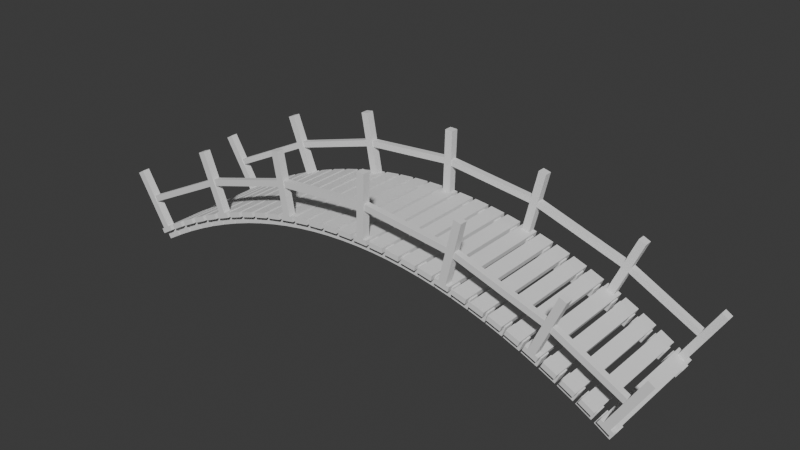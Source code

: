 # Source: bridgeeeeeee.blend  (saved by Blender 4.5.90; exported with 4.5.12 LTS)
import bpy
from mathutils import Matrix  # noqa: F401  (used for matrix-valued properties, if any)

bpy.ops.wm.read_factory_settings(use_empty=True)
scene = bpy.context.scene
scene.name = 'Scene'

# ---- world
world_world = bpy.data.worlds.new('World'); scene.world = world_world
world_world.use_nodes = True; world_world.node_tree.nodes.clear()
_N = world_world.node_tree.nodes; _L = world_world.node_tree.links
n0 = _N.new('ShaderNodeOutputWorld'); n0.name = 'World Output'; n0.location = (200, 100)
n1 = _N.new('ShaderNodeBackground'); n1.name = 'Background'; n1.location = (-200, 100)
n1.inputs[0].default_value = (0.05088, 0.05088, 0.05088, 1.0)
_L.new(n1.outputs[0], n0.inputs[0])
n0.is_active_output = True
world_world.color = (0.05088, 0.05088, 0.05088)
world_world.sun_shadow_jitter_overblur = 0.0

# ---- meshes
me_bridge_mesh = bpy.data.meshes.new('Bridge_Mesh')
me_bridge_mesh.from_pydata([(-5.096, -1.25, -0.1155), (-5.147, -1.25, -0.02969), (-5.096, 1.25, -0.1155), (-5.147, 1.25, -0.02969), (-4.853, -1.25, 0.02969), (-4.904, -1.25, 0.1155), (-4.853, 1.25, 0.02969), (-4.904, 1.25, 0.1155), (-5.041, -1.15, -0.2572), (-5.143, -1.15, -0.08543), (-5.041, -0.95, -0.2572), (-5.143, -0.95, -0.08543), (-4.754, -1.15, -0.08629), (-4.857, -1.15, 0.08543), (-4.754, -0.95, -0.08629), (-4.857, -0.95, 0.08543), (-5.041, 0.95, -0.2572), (-5.143, 0.95, -0.08543), (-5.041, 1.15, -0.2572), (-5.143, 1.15, -0.08543), (-4.754, 0.95, -0.08629), (-4.857, 0.95, 0.08543), (-4.754, 1.15, -0.08629), (-4.857, 1.15, 0.08543), (-5.09, -1.25, 0.004486), (-5.705, -1.25, 1.035), (-5.09, -1.1, 0.004486), (-5.705, -1.1, 1.035), (-4.961, -1.25, 0.08138), (-5.576, -1.25, 1.112), (-4.961, -1.1, 0.08138), (-5.576, -1.1, 1.112), (-5.09, 1.1, 0.004486), (-5.705, 1.1, 1.035), (-5.09, 1.25, 0.004486), (-5.705, 1.25, 1.035), (-4.961, 1.1, 0.08138), (-5.576, 1.1, 1.112), (-4.961, 1.25, 0.08138), (-5.576, 1.25, 1.112), (-4.755, -1.25, 0.08725), (-4.803, -1.25, 0.1747), (-4.755, 1.25, 0.08725), (-4.803, 1.25, 0.1747), (-4.507, -1.25, 0.2249), (-4.556, -1.25, 0.3123), (-4.507, 1.25, 0.2249), (-4.556, 1.25, 0.3123), (-4.704, -1.15, -0.05601), (-4.801, -1.15, 0.1188), (-4.704, -0.95, -0.05601), (-4.801, -0.95, 0.1188), (-4.412, -1.15, 0.1059), (-4.509, -1.15, 0.2807), (-4.412, -0.95, 0.1059), (-4.509, -0.95, 0.2807), (-4.704, 0.95, -0.05601), (-4.801, 0.95, 0.1188), (-4.704, 1.15, -0.05601), (-4.801, 1.15, 0.1188), (-4.412, 0.95, 0.1059), (-4.509, 0.95, 0.2807), (-4.412, 1.15, 0.1059), (-4.509, 1.15, 0.2807), (-4.413, -1.25, 0.276), (-4.459, -1.25, 0.3649), (-4.413, 1.25, 0.276), (-4.459, 1.25, 0.3649), (-4.161, -1.25, 0.4056), (-4.207, -1.25, 0.4945), (-4.161, 1.25, 0.4056), (-4.207, 1.25, 0.4945), (-4.367, -1.15, 0.1312), (-4.459, -1.15, 0.309), (-4.367, -0.95, 0.1312), (-4.459, -0.95, 0.309), (-4.071, -1.15, 0.2836), (-4.162, -1.15, 0.4615), (-4.071, -0.95, 0.2836), (-4.162, -0.95, 0.4615), (-4.367, 0.95, 0.1312), (-4.459, 0.95, 0.309), (-4.367, 1.15, 0.1312), (-4.459, 1.15, 0.309), (-4.071, 0.95, 0.2836), (-4.162, 0.95, 0.4615), (-4.071, 1.15, 0.2836), (-4.162, 1.15, 0.4615), (-4.072, -1.25, 0.4507), (-4.115, -1.25, 0.5411), (-4.072, 1.25, 0.4507), (-4.115, 1.25, 0.5411), (-3.816, -1.25, 0.5718), (-3.859, -1.25, 0.6622), (-3.816, 1.25, 0.5718), (-3.859, 1.25, 0.6622), (-4.031, -1.15, 0.3044), (-4.116, -1.15, 0.4852), (-4.031, -0.95, 0.3044), (-4.116, -0.95, 0.4852), (-3.729, -1.15, 0.4469), (-3.815, -1.15, 0.6277), (-3.729, -0.95, 0.4469), (-3.815, -0.95, 0.6277), (-4.031, 0.95, 0.3044), (-4.116, 0.95, 0.4852), (-4.031, 1.15, 0.3044), (-4.116, 1.15, 0.4852), (-3.729, 0.95, 0.4469), (-3.815, 0.95, 0.6277), (-3.729, 1.15, 0.4469), (-3.815, 1.15, 0.6277), (-3.731, -1.25, 0.6114), (-3.771, -1.25, 0.7032), (-3.731, 1.25, 0.6114), (-3.771, 1.25, 0.7032), (-3.471, -1.25, 0.7237), (-3.51, -1.25, 0.8155), (-3.471, 1.25, 0.7237), (-3.51, 1.25, 0.8155), (-3.694, -1.15, 0.4638), (-3.774, -1.15, 0.6474), (-3.694, -0.95, 0.4638), (-3.774, -0.95, 0.6474), (-3.388, -1.15, 0.5958), (-3.468, -1.15, 0.7795), (-3.388, -0.95, 0.5958), (-3.468, -0.95, 0.7795), (-3.694, 0.95, 0.4638), (-3.774, 0.95, 0.6474), (-3.694, 1.15, 0.4638), (-3.774, 1.15, 0.6474), (-3.388, 0.95, 0.5958), (-3.468, 0.95, 0.7795), (-3.388, 1.15, 0.5958), (-3.468, 1.15, 0.7795), (-3.39, -1.25, 0.7581), (-3.426, -1.25, 0.8512), (-3.39, 1.25, 0.7581), (-3.426, 1.25, 0.8512), (-3.126, -1.25, 0.861), (-3.162, -1.25, 0.9542), (-3.126, 1.25, 0.861), (-3.162, 1.25, 0.9542), (-3.358, -1.15, 0.6092), (-3.431, -1.15, 0.7956), (-3.358, -0.95, 0.6092), (-3.431, -0.95, 0.7956), (-3.048, -1.15, 0.7304), (-3.121, -1.15, 0.9167), (-3.048, -0.95, 0.7304), (-3.121, -0.95, 0.9167), (-3.358, 0.95, 0.6092), (-3.431, 0.95, 0.7956), (-3.358, 1.15, 0.6092), (-3.431, 1.15, 0.7956), (-3.048, 0.95, 0.7304), (-3.121, 0.95, 0.9167), (-3.048, 1.15, 0.7304), (-3.121, 1.15, 0.9167), (-3.364, -1.25, 0.8754), (-3.8, -1.25, 1.993), (-3.364, -1.1, 0.8754), (-3.8, -1.1, 1.993), (-3.224, -1.25, 0.93), (-3.66, -1.25, 2.048), (-3.224, -1.1, 0.93), (-3.66, -1.1, 2.048), (-3.364, 1.1, 0.8754), (-3.8, 1.1, 1.993), (-3.364, 1.25, 0.8754), (-3.8, 1.25, 1.993), (-3.224, 1.1, 0.93), (-3.66, 1.1, 2.048), (-3.224, 1.25, 0.93), (-3.66, 1.25, 2.048), (-3.048, -1.25, 0.8907), (-3.081, -1.25, 0.9851), (-3.048, 1.25, 0.8907), (-3.081, 1.25, 0.9851), (-2.781, -1.25, 0.984), (-2.814, -1.25, 1.078), (-2.781, 1.25, 0.984), (-2.814, 1.25, 1.078), (-3.023, -1.15, 0.7408), (-3.088, -1.15, 0.9297), (-3.023, -0.95, 0.7408), (-3.088, -0.95, 0.9297), (-2.708, -1.15, 0.8506), (-2.774, -1.15, 1.039), (-2.708, -0.95, 0.8506), (-2.774, -0.95, 1.039), (-3.023, 0.95, 0.7408), (-3.088, 0.95, 0.9297), (-3.023, 1.15, 0.7408), (-3.088, 1.15, 0.9297), (-2.708, 0.95, 0.8506), (-2.774, 0.95, 1.039), (-2.708, 1.15, 0.8506), (-2.774, 1.15, 1.039), (-2.707, -1.25, 1.009), (-2.736, -1.25, 1.105), (-2.707, 1.25, 1.009), (-2.736, 1.25, 1.105), (-2.436, -1.25, 1.093), (-2.465, -1.25, 1.188), (-2.436, 1.25, 1.093), (-2.465, 1.25, 1.188), (-2.687, -1.15, 0.8586), (-2.746, -1.15, 1.05), (-2.687, -0.95, 0.8586), (-2.746, -0.95, 1.05), (-2.368, -1.15, 0.9565), (-2.427, -1.15, 1.148), (-2.368, -0.95, 0.9565), (-2.427, -0.95, 1.148), (-2.687, 0.95, 0.8586), (-2.746, 0.95, 1.05), (-2.687, 1.15, 0.8586), (-2.746, 1.15, 1.05), (-2.368, 0.95, 0.9565), (-2.427, 0.95, 1.148), (-2.368, 1.15, 0.9565), (-2.427, 1.15, 1.148), (-2.365, -1.25, 1.114), (-2.391, -1.25, 1.21), (-2.365, 1.25, 1.114), (-2.391, 1.25, 1.21), (-2.092, -1.25, 1.187), (-2.117, -1.25, 1.283), (-2.092, 1.25, 1.187), (-2.117, 1.25, 1.283), (-2.351, -1.15, 0.9625), (-2.402, -1.15, 1.156), (-2.351, -0.95, 0.9625), (-2.402, -0.95, 1.156), (-2.029, -1.15, 1.048), (-2.08, -1.15, 1.241), (-2.029, -0.95, 1.048), (-2.08, -0.95, 1.241), (-2.351, 0.95, 0.9625), (-2.402, 0.95, 1.156), (-2.351, 1.15, 0.9625), (-2.402, 1.15, 1.156), (-2.029, 0.95, 1.048), (-2.08, 0.95, 1.241), (-2.029, 1.15, 1.048), (-2.08, 1.15, 1.241), (-2.024, -1.25, 1.204), (-2.046, -1.25, 1.302), (-2.024, 1.25, 1.204), (-2.046, 1.25, 1.302), (-1.747, -1.25, 1.266), (-1.769, -1.25, 1.364), (-1.747, 1.25, 1.266), (-1.769, 1.25, 1.364), (-2.015, -1.15, 1.053), (-2.059, -1.15, 1.248), (-2.015, -0.95, 1.053), (-2.059, -0.95, 1.248), (-1.69, -1.15, 1.126), (-1.734, -1.15, 1.321), (-1.69, -0.95, 1.126), (-1.734, -0.95, 1.321), (-2.015, 0.95, 1.053), (-2.059, 0.95, 1.248), (-2.015, 1.15, 1.053), (-2.059, 1.15, 1.248), (-1.69, 0.95, 1.126), (-1.734, 0.95, 1.321), (-1.69, 1.15, 1.126), (-1.734, 1.15, 1.321), (-1.682, -1.25, 1.281), (-1.7, -1.25, 1.379), (-1.682, 1.25, 1.281), (-1.7, 1.25, 1.379), (-1.403, -1.25, 1.332), (-1.421, -1.25, 1.43), (-1.403, 1.25, 1.332), (-1.421, 1.25, 1.43), (-1.68, -1.15, 1.129), (-1.716, -1.15, 1.325), (-1.68, -0.95, 1.129), (-1.716, -0.95, 1.325), (-1.352, -1.15, 1.189), (-1.388, -1.15, 1.386), (-1.352, -0.95, 1.189), (-1.388, -0.95, 1.386), (-1.68, 0.95, 1.129), (-1.716, 0.95, 1.325), (-1.68, 1.15, 1.129), (-1.716, 1.15, 1.325), (-1.352, 0.95, 1.189), (-1.388, 0.95, 1.386), (-1.352, 1.15, 1.189), (-1.388, 1.15, 1.386), (-1.635, -1.25, 1.391), (-1.851, -1.25, 2.572), (-1.635, -1.1, 1.391), (-1.851, -1.1, 2.572), (-1.487, -1.25, 1.418), (-1.703, -1.25, 2.599), (-1.487, -1.1, 1.418), (-1.703, -1.1, 2.599), (-1.635, 1.1, 1.391), (-1.851, 1.1, 2.572), (-1.635, 1.25, 1.391), (-1.851, 1.25, 2.572), (-1.487, 1.1, 1.418), (-1.703, 1.1, 2.599), (-1.487, 1.25, 1.418), (-1.703, 1.25, 2.599), (-1.34, -1.25, 1.343), (-1.354, -1.25, 1.442), (-1.34, 1.25, 1.343), (-1.354, 1.25, 1.442), (-1.06, -1.25, 1.383), (-1.074, -1.25, 1.482), (-1.06, 1.25, 1.383), (-1.074, 1.25, 1.482), (-1.344, -1.15, 1.191), (-1.372, -1.15, 1.389), (-1.344, -0.95, 1.191), (-1.372, -0.95, 1.389), (-1.014, -1.15, 1.238), (-1.042, -1.15, 1.436), (-1.014, -0.95, 1.238), (-1.042, -0.95, 1.436), (-1.344, 0.95, 1.191), (-1.372, 0.95, 1.389), (-1.344, 1.15, 1.191), (-1.372, 1.15, 1.389), (-1.014, 0.95, 1.238), (-1.042, 0.95, 1.436), (-1.014, 1.15, 1.238), (-1.042, 1.15, 1.436), (-0.998, -1.25, 1.392), (-1.008, -1.25, 1.491), (-0.998, 1.25, 1.392), (-1.008, 1.25, 1.491), (-0.7161, -1.25, 1.42), (-0.7261, -1.25, 1.519), (-0.7161, 1.25, 1.42), (-0.7261, 1.25, 1.519), (-1.008, -1.15, 1.24), (-1.028, -1.15, 1.439), (-1.008, -0.95, 1.24), (-1.028, -0.95, 1.439), (-0.6762, -1.15, 1.273), (-0.6962, -1.15, 1.472), (-0.6762, -0.95, 1.273), (-0.6962, -0.95, 1.472), (-1.008, 0.95, 1.24), (-1.028, 0.95, 1.439), (-1.008, 1.15, 1.24), (-1.028, 1.15, 1.439), (-0.6762, 0.95, 1.273), (-0.6962, 0.95, 1.472), (-0.6762, 1.15, 1.273), (-0.6962, 1.15, 1.472), (-0.6557, -1.25, 1.426), (-0.6616, -1.25, 1.526), (-0.6557, 1.25, 1.426), (-0.6616, 1.25, 1.526), (-0.3729, -1.25, 1.442), (-0.3788, -1.25, 1.542), (-0.3729, 1.25, 1.442), (-0.3788, 1.25, 1.542), (-0.6718, -1.15, 1.274), (-0.6836, -1.15, 1.474), (-0.6718, -0.95, 1.274), (-0.6836, -0.95, 1.474), (-0.3391, -1.15, 1.294), (-0.3509, -1.15, 1.494), (-0.3391, -0.95, 1.294), (-0.3509, -0.95, 1.494), (-0.6718, 0.95, 1.274), (-0.6836, 0.95, 1.474), (-0.6718, 1.15, 1.274), (-0.6836, 1.15, 1.474), (-0.3391, 0.95, 1.294), (-0.3509, 0.95, 1.494), (-0.3391, 1.15, 1.294), (-0.3509, 1.15, 1.494), (-0.3132, -1.25, 1.446), (-0.3149, -1.25, 1.546), (-0.3132, 1.25, 1.446), (-0.3149, 1.25, 1.546), (-0.02988, -1.25, 1.451), (-0.03165, -1.25, 1.551), (-0.02988, 1.25, 1.451), (-0.03165, 1.25, 1.551), (-0.3355, -1.15, 1.295), (-0.3391, -1.15, 1.495), (-0.3355, -0.95, 1.295), (-0.3391, -0.95, 1.495), (-0.002236, -1.15, 1.301), (-0.005773, -1.15, 1.501), (-0.002236, -0.95, 1.301), (-0.005773, -0.95, 1.501), (-0.3355, 0.95, 1.295), (-0.3391, 0.95, 1.495), (-0.3355, 1.15, 1.295), (-0.3391, 1.15, 1.495), (-0.002236, 0.95, 1.301), (-0.005773, 0.95, 1.501), (-0.002236, 1.15, 1.301), (-0.005773, 1.15, 1.501), (0.0296, -1.25, 1.452), (0.03197, -1.25, 1.552), (0.0296, 1.25, 1.452), (0.03197, 1.25, 1.552), (0.3129, -1.25, 1.445), (0.3152, -1.25, 1.545), (0.3129, 1.25, 1.445), (0.3152, 1.25, 1.545), (0.001057, -1.15, 1.302), (0.005794, -1.15, 1.502), (0.001057, -0.95, 1.302), (0.005794, -0.95, 1.502), (0.3343, -1.15, 1.294), (0.339, -1.15, 1.494), (0.3343, -0.95, 1.294), (0.339, -0.95, 1.494), (0.001057, 0.95, 1.302), (0.005794, 0.95, 1.502), (0.001057, 1.15, 1.302), (0.005794, 1.15, 1.502), (0.3343, 0.95, 1.294), (0.339, 0.95, 1.494), (0.3343, 1.15, 1.294), (0.339, 1.15, 1.494), (0.09862, -1.25, 1.55), (0.127, -1.25, 2.75), (0.09862, -1.1, 1.55), (0.127, -1.1, 2.75), (0.2486, -1.25, 1.546), (0.277, -1.25, 2.746), (0.2486, -1.1, 1.546), (0.277, -1.1, 2.746), (0.09862, 1.1, 1.55), (0.127, 1.1, 2.75), (0.09862, 1.25, 1.55), (0.127, 1.25, 2.75), (0.2486, 1.1, 1.546), (0.277, 1.1, 2.746), (0.2486, 1.25, 1.546), (0.277, 1.25, 2.746), (0.3726, -1.25, 1.443), (0.3791, -1.25, 1.543), (0.3726, 1.25, 1.443), (0.3791, 1.25, 1.543), (0.6554, -1.25, 1.425), (0.6619, -1.25, 1.525), (0.6554, 1.25, 1.425), (0.6619, 1.25, 1.525), (0.3379, -1.15, 1.295), (0.3509, -1.15, 1.495), (0.3379, -0.95, 1.295), (0.3509, -0.95, 1.495), (0.6706, -1.15, 1.274), (0.6836, -1.15, 1.473), (0.6706, -0.95, 1.274), (0.6836, -0.95, 1.473), (0.3379, 0.95, 1.295), (0.3509, 0.95, 1.495), (0.3379, 1.15, 1.295), (0.3509, 1.15, 1.495), (0.6706, 0.95, 1.274), (0.6836, 0.95, 1.473), (0.6706, 1.15, 1.274), (0.6836, 1.15, 1.473), (0.7159, -1.25, 1.421), (0.7265, -1.25, 1.52), (0.7159, 1.25, 1.421), (0.7265, 1.25, 1.52), (0.9976, -1.25, 1.391), (1.008, -1.25, 1.49), (0.9976, 1.25, 1.391), (1.008, 1.25, 1.49), (0.6752, -1.15, 1.274), (0.6963, -1.15, 1.473), (0.6752, -0.95, 1.274), (0.6963, -0.95, 1.473), (1.007, -1.15, 1.239), (1.028, -1.15, 1.438), (1.007, -0.95, 1.239), (1.028, -0.95, 1.438), (0.6752, 0.95, 1.274), (0.6963, 0.95, 1.473), (0.6752, 1.15, 1.274), (0.6963, 1.15, 1.473), (1.007, 0.95, 1.239), (1.028, 0.95, 1.438), (1.007, 1.15, 1.239), (1.028, 1.15, 1.438), (1.059, -1.25, 1.384), (1.074, -1.25, 1.483), (1.059, 1.25, 1.384), (1.074, 1.25, 1.483), (1.34, -1.25, 1.342), (1.354, -1.25, 1.441), (1.34, 1.25, 1.342), (1.354, 1.25, 1.441), (1.013, -1.15, 1.239), (1.042, -1.15, 1.437), (1.013, -0.95, 1.239), (1.042, -0.95, 1.437), (1.343, -1.15, 1.19), (1.372, -1.15, 1.388), (1.343, -0.95, 1.19), (1.372, -0.95, 1.388), (1.013, 0.95, 1.239), (1.042, 0.95, 1.437), (1.013, 1.15, 1.239), (1.042, 1.15, 1.437), (1.343, 0.95, 1.19), (1.372, 0.95, 1.388), (1.343, 1.15, 1.19), (1.372, 1.15, 1.388), (1.403, -1.25, 1.333), (1.422, -1.25, 1.431), (1.403, 1.25, 1.333), (1.422, 1.25, 1.431), (1.682, -1.25, 1.28), (1.7, -1.25, 1.378), (1.682, 1.25, 1.28), (1.7, 1.25, 1.378), (1.351, -1.15, 1.19), (1.388, -1.15, 1.387), (1.351, -0.95, 1.19), (1.388, -0.95, 1.387), (1.678, -1.15, 1.128), (1.715, -1.15, 1.325), (1.678, -0.95, 1.128), (1.715, -0.95, 1.325), (1.351, 0.95, 1.19), (1.388, 0.95, 1.387), (1.351, 1.15, 1.19), (1.388, 1.15, 1.387), (1.678, 0.95, 1.128), (1.715, 0.95, 1.325), (1.678, 1.15, 1.128), (1.715, 1.15, 1.325), (1.747, -1.25, 1.267), (1.77, -1.25, 1.365), (1.747, 1.25, 1.267), (1.77, 1.25, 1.365), (2.023, -1.25, 1.204), (2.046, -1.25, 1.301), (2.023, 1.25, 1.204), (2.046, 1.25, 1.301), (1.689, -1.15, 1.127), (1.734, -1.15, 1.322), (1.689, -0.95, 1.127), (1.734, -0.95, 1.322), (2.014, -1.15, 1.052), (2.059, -1.15, 1.247), (2.014, -0.95, 1.052), (2.059, -0.95, 1.247), (1.689, 0.95, 1.127), (1.734, 0.95, 1.322), (1.689, 1.15, 1.127), (1.734, 1.15, 1.322), (2.014, 0.95, 1.052), (2.059, 0.95, 1.247), (2.014, 1.15, 1.052), (2.059, 1.15, 1.247), (1.835, -1.25, 1.35), (2.104, -1.25, 2.519), (1.835, -1.1, 1.35), (2.104, -1.1, 2.519), (1.981, -1.25, 1.316), (2.25, -1.25, 2.485), (1.981, -1.1, 1.316), (2.25, -1.1, 2.485), (1.835, 1.1, 1.35), (2.104, 1.1, 2.519), (1.835, 1.25, 1.35), (2.104, 1.25, 2.519), (1.981, 1.1, 1.316), (2.25, 1.1, 2.485), (1.981, 1.25, 1.316), (2.25, 1.25, 2.485), (2.092, -1.25, 1.188), (2.118, -1.25, 1.284), (2.092, 1.25, 1.188), (2.118, 1.25, 1.284), (2.365, -1.25, 1.113), (2.391, -1.25, 1.21), (2.365, 1.25, 1.113), (2.391, 1.25, 1.21), (2.028, -1.15, 1.049), (2.081, -1.15, 1.242), (2.028, -0.95, 1.049), (2.081, -0.95, 1.242), (2.35, -1.15, 0.9618), (2.402, -1.15, 1.155), (2.35, -0.95, 0.9618), (2.402, -0.95, 1.155), (2.028, 0.95, 1.049), (2.081, 0.95, 1.242), (2.028, 1.15, 1.049), (2.081, 1.15, 1.242), (2.35, 0.95, 0.9618), (2.402, 0.95, 1.155), (2.35, 1.15, 0.9618), (2.402, 1.15, 1.155), (2.436, -1.25, 1.093), (2.466, -1.25, 1.189), (2.436, 1.25, 1.093), (2.466, 1.25, 1.189), (2.706, -1.25, 1.009), (2.736, -1.25, 1.104), (2.706, 1.25, 1.009), (2.736, 1.25, 1.104), (2.367, -1.15, 0.9577), (2.427, -1.15, 1.149), (2.367, -0.95, 0.9577), (2.427, -0.95, 1.149), (2.685, -1.15, 0.858), (2.745, -1.15, 1.049), (2.685, -0.95, 0.858), (2.745, -0.95, 1.049), (2.367, 0.95, 0.9577), (2.427, 0.95, 1.149), (2.367, 1.15, 0.9577), (2.427, 1.15, 1.149), (2.685, 0.95, 0.858), (2.745, 0.95, 1.049), (2.685, 1.15, 0.858), (2.745, 1.15, 1.049), (2.781, -1.25, 0.9848), (2.814, -1.25, 1.079), (2.781, 1.25, 0.9848), (2.814, 1.25, 1.079), (3.048, -1.25, 0.8901), (3.081, -1.25, 0.9843), (3.048, 1.25, 0.8901), (3.081, 1.25, 0.9843), (2.707, -1.15, 0.8518), (2.774, -1.15, 1.04), (2.707, -0.95, 0.8518), (2.774, -0.95, 1.04), (3.021, -1.15, 0.7403), (3.088, -1.15, 0.9288), (3.021, -0.95, 0.7403), (3.088, -0.95, 0.9288), (2.707, 0.95, 0.8518), (2.774, 0.95, 1.04), (2.707, 1.15, 0.8518), (2.774, 1.15, 1.04), (3.021, 0.95, 0.7403), (3.088, 0.95, 0.9288), (3.021, 1.15, 0.7403), (3.088, 1.15, 0.9288), (3.126, -1.25, 0.8618), (3.163, -1.25, 0.9548), (3.126, 1.25, 0.8618), (3.163, 1.25, 0.9548), (3.389, -1.25, 0.7575), (3.426, -1.25, 0.8504), (3.389, 1.25, 0.7575), (3.426, 1.25, 0.8504), (3.047, -1.15, 0.7316), (3.121, -1.15, 0.9175), (3.047, -0.95, 0.7316), (3.121, -0.95, 0.9175), (3.357, -1.15, 0.6088), (3.431, -1.15, 0.7947), (3.357, -0.95, 0.6088), (3.431, -0.95, 0.7947), (3.047, 0.95, 0.7316), (3.121, 0.95, 0.9175), (3.047, 1.15, 0.7316), (3.121, 1.15, 0.9175), (3.357, 0.95, 0.6088), (3.431, 0.95, 0.7947), (3.357, 1.15, 0.6088), (3.431, 1.15, 0.7947), (3.471, -1.25, 0.7244), (3.511, -1.25, 0.816), (3.471, 1.25, 0.7244), (3.511, 1.25, 0.816), (3.73, -1.25, 0.6108), (3.771, -1.25, 0.7025), (3.73, 1.25, 0.6108), (3.771, 1.25, 0.7025), (3.388, -1.15, 0.597), (3.468, -1.15, 0.7802), (3.388, -0.95, 0.597), (3.468, -0.95, 0.7802), (3.693, -1.15, 0.4634), (3.773, -1.15, 0.6466), (3.693, -0.95, 0.4634), (3.773, -0.95, 0.6466), (3.388, 0.95, 0.597), (3.468, 0.95, 0.7802), (3.388, 1.15, 0.597), (3.468, 1.15, 0.7802), (3.693, 0.95, 0.4634), (3.773, 0.95, 0.6466), (3.693, 1.15, 0.4634), (3.773, 1.15, 0.6466), (3.572, -1.25, 0.7893), (4.053, -1.25, 1.889), (3.572, -1.1, 0.7893), (4.053, -1.1, 1.889), (3.709, -1.25, 0.7292), (4.19, -1.25, 1.829), (3.709, -1.1, 0.7292), (4.19, -1.1, 1.829), (3.572, 1.1, 0.7893), (4.053, 1.1, 1.889), (3.572, 1.25, 0.7893), (4.053, 1.25, 1.889), (3.709, 1.1, 0.7292), (4.19, 1.1, 1.829), (3.709, 1.25, 0.7292), (4.19, 1.25, 1.829), (3.816, -1.25, 0.5726), (3.859, -1.25, 0.6628), (3.816, 1.25, 0.5726), (3.859, 1.25, 0.6628), (4.072, -1.25, 0.4502), (4.115, -1.25, 0.5404), (4.072, 1.25, 0.4502), (4.115, 1.25, 0.5404), (3.729, -1.15, 0.4481), (3.815, -1.15, 0.6285), (3.729, -0.95, 0.4481), (3.815, -0.95, 0.6285), (4.029, -1.15, 0.3041), (4.116, -1.15, 0.4845), (4.029, -0.95, 0.3041), (4.116, -0.95, 0.4845), (3.729, 0.95, 0.4481), (3.815, 0.95, 0.6285), (3.729, 1.15, 0.4481), (3.815, 1.15, 0.6285), (4.029, 0.95, 0.3041), (4.116, 0.95, 0.4845), (4.029, 1.15, 0.3041), (4.116, 1.15, 0.4845), (4.162, -1.25, 0.4063), (4.208, -1.25, 0.495), (4.162, 1.25, 0.4063), (4.208, 1.25, 0.495), (4.413, -1.25, 0.2755), (4.459, -1.25, 0.3642), (4.413, 1.25, 0.2755), (4.459, 1.25, 0.3642), (4.07, -1.15, 0.2847), (4.162, -1.15, 0.4622), (4.07, -0.95, 0.2847), (4.162, -0.95, 0.4622), (4.366, -1.15, 0.1309), (4.458, -1.15, 0.3083), (4.366, -0.95, 0.1309), (4.458, -0.95, 0.3083), (4.07, 0.95, 0.2847), (4.162, 0.95, 0.4622), (4.07, 1.15, 0.2847), (4.162, 1.15, 0.4622), (4.366, 0.95, 0.1309), (4.458, 0.95, 0.3083), (4.366, 1.15, 0.1309), (4.458, 1.15, 0.3083), (4.507, -1.25, 0.2255), (4.556, -1.25, 0.3127), (4.507, 1.25, 0.2255), (4.556, 1.25, 0.3127), (4.754, -1.25, 0.0868), (4.803, -1.25, 0.174), (4.754, 1.25, 0.0868), (4.803, 1.25, 0.174), (4.412, -1.15, 0.107), (4.51, -1.15, 0.2814), (4.412, -0.95, 0.107), (4.51, -0.95, 0.2814), (4.703, -1.15, -0.05623), (4.8, -1.15, 0.1181), (4.703, -0.95, -0.05623), (4.8, -0.95, 0.1181), (4.412, 0.95, 0.107), (4.51, 0.95, 0.2814), (4.412, 1.15, 0.107), (4.51, 1.15, 0.2814), (4.703, 0.95, -0.05623), (4.8, 0.95, 0.1181), (4.703, 1.15, -0.05623), (4.8, 1.15, 0.1181), (4.853, -1.25, 0.03034), (4.905, -1.25, 0.116), (4.853, 1.25, 0.03034), (4.905, 1.25, 0.116), (5.095, -1.25, -0.116), (5.147, -1.25, -0.03034), (5.095, 1.25, -0.116), (5.147, 1.25, -0.03034), (4.754, -1.15, -0.08521), (4.857, -1.15, 0.08606), (4.754, -0.95, -0.08521), (4.857, -0.95, 0.08606), (5.039, -1.15, -0.2573), (5.143, -1.15, -0.08606), (5.039, -0.95, -0.2573), (5.143, -0.95, -0.08606), (4.754, 0.95, -0.08521), (4.857, 0.95, 0.08606), (4.754, 1.15, -0.08521), (4.857, 1.15, 0.08606), (5.039, 0.95, -0.2573), (5.143, 0.95, -0.08606), (5.039, 1.15, -0.2573), (5.143, 1.15, -0.08606), (4.962, -1.25, 0.08155), (5.581, -1.25, 1.109), (4.962, -1.1, 0.08155), (5.581, -1.1, 1.109), (5.09, -1.25, 0.004089), (5.71, -1.25, 1.032), (5.09, -1.1, 0.004089), (5.71, -1.1, 1.032), (4.962, 1.1, 0.08155), (5.581, 1.1, 1.109), (4.962, 1.25, 0.08155), (5.581, 1.25, 1.109), (5.09, 1.1, 0.004089), (5.71, 1.1, 1.032), (5.09, 1.25, 0.004089), (5.71, 1.25, 1.032), (-5.329, -1.235, 0.4932), (-5.382, -1.235, 0.6007), (-5.329, -1.115, 0.4932), (-5.382, -1.115, 0.6007), (-3.463, -1.235, 1.419), (-3.516, -1.235, 1.527), (-3.463, -1.115, 1.419), (-3.516, -1.115, 1.527), (-3.519, -1.235, 1.397), (-3.553, -1.235, 1.512), (-3.519, -1.115, 1.397), (-3.553, -1.115, 1.512), (-1.628, -1.235, 1.944), (-1.662, -1.235, 2.059), (-1.628, -1.115, 1.944), (-1.662, -1.115, 2.059), (-1.689, -1.235, 1.933), (-1.699, -1.235, 2.053), (-1.689, -1.115, 1.933), (-1.699, -1.115, 2.053), (0.2177, -1.235, 2.09), (0.2078, -1.235, 2.21), (0.2177, -1.115, 2.09), (0.2078, -1.115, 2.21), (0.1556, -1.235, 2.092), (0.1704, -1.235, 2.211), (0.1556, -1.115, 2.092), (0.1704, -1.115, 2.211), (2.06, -1.235, 1.855), (2.075, -1.235, 1.974), (2.06, -1.115, 1.855), (2.075, -1.115, 1.974), (2.0, -1.235, 1.868), (2.038, -1.235, 1.982), (2.0, -1.115, 1.868), (2.038, -1.115, 1.982), (3.886, -1.235, 1.244), (3.924, -1.235, 1.358), (3.886, -1.115, 1.244), (3.924, -1.115, 1.358), (3.831, -1.235, 1.267), (3.887, -1.235, 1.374), (3.831, -1.115, 1.267), (3.887, -1.115, 1.374), (5.33, -1.235, 0.4919), (5.385, -1.235, 0.5984), (5.33, -1.115, 0.4919), (5.385, -1.115, 0.5984), (-5.329, 1.115, 0.4932), (-5.382, 1.115, 0.6007), (-5.329, 1.235, 0.4932), (-5.382, 1.235, 0.6007), (-3.463, 1.115, 1.419), (-3.516, 1.115, 1.527), (-3.463, 1.235, 1.419), (-3.516, 1.235, 1.527), (-3.519, 1.115, 1.397), (-3.553, 1.115, 1.512), (-3.519, 1.235, 1.397), (-3.553, 1.235, 1.512), (-1.628, 1.115, 1.944), (-1.662, 1.115, 2.059), (-1.628, 1.235, 1.944), (-1.662, 1.235, 2.059), (-1.689, 1.115, 1.933), (-1.699, 1.115, 2.053), (-1.689, 1.235, 1.933), (-1.699, 1.235, 2.053), (0.2177, 1.115, 2.09), (0.2078, 1.115, 2.21), (0.2177, 1.235, 2.09), (0.2078, 1.235, 2.21), (0.1556, 1.115, 2.092), (0.1704, 1.115, 2.211), (0.1556, 1.235, 2.092), (0.1704, 1.235, 2.211), (2.06, 1.115, 1.855), (2.075, 1.115, 1.974), (2.06, 1.235, 1.855), (2.075, 1.235, 1.974), (2.0, 1.115, 1.868), (2.038, 1.115, 1.982), (2.0, 1.235, 1.868), (2.038, 1.235, 1.982), (3.886, 1.115, 1.244), (3.924, 1.115, 1.358), (3.886, 1.235, 1.244), (3.924, 1.235, 1.358), (3.831, 1.115, 1.267), (3.887, 1.115, 1.374), (3.831, 1.235, 1.267), (3.887, 1.235, 1.374), (5.33, 1.115, 0.4919), (5.385, 1.115, 0.5984), (5.33, 1.235, 0.4919), (5.385, 1.235, 0.5984)], [], [(0, 1, 3, 2), (2, 3, 7, 6), (6, 7, 5, 4), (4, 5, 1, 0), (2, 6, 4, 0), (7, 3, 1, 5), (8, 9, 11, 10), (10, 11, 15, 14), (14, 15, 13, 12), (12, 13, 9, 8), (10, 14, 12, 8), (15, 11, 9, 13), (16, 17, 19, 18), (18, 19, 23, 22), (22, 23, 21, 20), (20, 21, 17, 16), (18, 22, 20, 16), (23, 19, 17, 21), (24, 25, 27, 26), (26, 27, 31, 30), (30, 31, 29, 28), (28, 29, 25, 24), (26, 30, 28, 24), (31, 27, 25, 29), (32, 33, 35, 34), (34, 35, 39, 38), (38, 39, 37, 36), (36, 37, 33, 32), (34, 38, 36, 32), (39, 35, 33, 37), (40, 41, 43, 42), (42, 43, 47, 46), (46, 47, 45, 44), (44, 45, 41, 40), (42, 46, 44, 40), (47, 43, 41, 45), (48, 49, 51, 50), (50, 51, 55, 54), (54, 55, 53, 52), (52, 53, 49, 48), (50, 54, 52, 48), (55, 51, 49, 53), (56, 57, 59, 58), (58, 59, 63, 62), (62, 63, 61, 60), (60, 61, 57, 56), (58, 62, 60, 56), (63, 59, 57, 61), (64, 65, 67, 66), (66, 67, 71, 70), (70, 71, 69, 68), (68, 69, 65, 64), (66, 70, 68, 64), (71, 67, 65, 69), (72, 73, 75, 74), (74, 75, 79, 78), (78, 79, 77, 76), (76, 77, 73, 72), (74, 78, 76, 72), (79, 75, 73, 77), (80, 81, 83, 82), (82, 83, 87, 86), (86, 87, 85, 84), (84, 85, 81, 80), (82, 86, 84, 80), (87, 83, 81, 85), (88, 89, 91, 90), (90, 91, 95, 94), (94, 95, 93, 92), (92, 93, 89, 88), (90, 94, 92, 88), (95, 91, 89, 93), (96, 97, 99, 98), (98, 99, 103, 102), (102, 103, 101, 100), (100, 101, 97, 96), (98, 102, 100, 96), (103, 99, 97, 101), (104, 105, 107, 106), (106, 107, 111, 110), (110, 111, 109, 108), (108, 109, 105, 104), (106, 110, 108, 104), (111, 107, 105, 109), (112, 113, 115, 114), (114, 115, 119, 118), (118, 119, 117, 116), (116, 117, 113, 112), (114, 118, 116, 112), (119, 115, 113, 117), (120, 121, 123, 122), (122, 123, 127, 126), (126, 127, 125, 124), (124, 125, 121, 120), (122, 126, 124, 120), (127, 123, 121, 125), (128, 129, 131, 130), (130, 131, 135, 134), (134, 135, 133, 132), (132, 133, 129, 128), (130, 134, 132, 128), (135, 131, 129, 133), (136, 137, 139, 138), (138, 139, 143, 142), (142, 143, 141, 140), (140, 141, 137, 136), (138, 142, 140, 136), (143, 139, 137, 141), (144, 145, 147, 146), (146, 147, 151, 150), (150, 151, 149, 148), (148, 149, 145, 144), (146, 150, 148, 144), (151, 147, 145, 149), (152, 153, 155, 154), (154, 155, 159, 158), (158, 159, 157, 156), (156, 157, 153, 152), (154, 158, 156, 152), (159, 155, 153, 157), (160, 161, 163, 162), (162, 163, 167, 166), (166, 167, 165, 164), (164, 165, 161, 160), (162, 166, 164, 160), (167, 163, 161, 165), (168, 169, 171, 170), (170, 171, 175, 174), (174, 175, 173, 172), (172, 173, 169, 168), (170, 174, 172, 168), (175, 171, 169, 173), (176, 177, 179, 178), (178, 179, 183, 182), (182, 183, 181, 180), (180, 181, 177, 176), (178, 182, 180, 176), (183, 179, 177, 181), (184, 185, 187, 186), (186, 187, 191, 190), (190, 191, 189, 188), (188, 189, 185, 184), (186, 190, 188, 184), (191, 187, 185, 189), (192, 193, 195, 194), (194, 195, 199, 198), (198, 199, 197, 196), (196, 197, 193, 192), (194, 198, 196, 192), (199, 195, 193, 197), (200, 201, 203, 202), (202, 203, 207, 206), (206, 207, 205, 204), (204, 205, 201, 200), (202, 206, 204, 200), (207, 203, 201, 205), (208, 209, 211, 210), (210, 211, 215, 214), (214, 215, 213, 212), (212, 213, 209, 208), (210, 214, 212, 208), (215, 211, 209, 213), (216, 217, 219, 218), (218, 219, 223, 222), (222, 223, 221, 220), (220, 221, 217, 216), (218, 222, 220, 216), (223, 219, 217, 221), (224, 225, 227, 226), (226, 227, 231, 230), (230, 231, 229, 228), (228, 229, 225, 224), (226, 230, 228, 224), (231, 227, 225, 229), (232, 233, 235, 234), (234, 235, 239, 238), (238, 239, 237, 236), (236, 237, 233, 232), (234, 238, 236, 232), (239, 235, 233, 237), (240, 241, 243, 242), (242, 243, 247, 246), (246, 247, 245, 244), (244, 245, 241, 240), (242, 246, 244, 240), (247, 243, 241, 245), (248, 249, 251, 250), (250, 251, 255, 254), (254, 255, 253, 252), (252, 253, 249, 248), (250, 254, 252, 248), (255, 251, 249, 253), (256, 257, 259, 258), (258, 259, 263, 262), (262, 263, 261, 260), (260, 261, 257, 256), (258, 262, 260, 256), (263, 259, 257, 261), (264, 265, 267, 266), (266, 267, 271, 270), (270, 271, 269, 268), (268, 269, 265, 264), (266, 270, 268, 264), (271, 267, 265, 269), (272, 273, 275, 274), (274, 275, 279, 278), (278, 279, 277, 276), (276, 277, 273, 272), (274, 278, 276, 272), (279, 275, 273, 277), (280, 281, 283, 282), (282, 283, 287, 286), (286, 287, 285, 284), (284, 285, 281, 280), (282, 286, 284, 280), (287, 283, 281, 285), (288, 289, 291, 290), (290, 291, 295, 294), (294, 295, 293, 292), (292, 293, 289, 288), (290, 294, 292, 288), (295, 291, 289, 293), (296, 297, 299, 298), (298, 299, 303, 302), (302, 303, 301, 300), (300, 301, 297, 296), (298, 302, 300, 296), (303, 299, 297, 301), (304, 305, 307, 306), (306, 307, 311, 310), (310, 311, 309, 308), (308, 309, 305, 304), (306, 310, 308, 304), (311, 307, 305, 309), (312, 313, 315, 314), (314, 315, 319, 318), (318, 319, 317, 316), (316, 317, 313, 312), (314, 318, 316, 312), (319, 315, 313, 317), (320, 321, 323, 322), (322, 323, 327, 326), (326, 327, 325, 324), (324, 325, 321, 320), (322, 326, 324, 320), (327, 323, 321, 325), (328, 329, 331, 330), (330, 331, 335, 334), (334, 335, 333, 332), (332, 333, 329, 328), (330, 334, 332, 328), (335, 331, 329, 333), (336, 337, 339, 338), (338, 339, 343, 342), (342, 343, 341, 340), (340, 341, 337, 336), (338, 342, 340, 336), (343, 339, 337, 341), (344, 345, 347, 346), (346, 347, 351, 350), (350, 351, 349, 348), (348, 349, 345, 344), (346, 350, 348, 344), (351, 347, 345, 349), (352, 353, 355, 354), (354, 355, 359, 358), (358, 359, 357, 356), (356, 357, 353, 352), (354, 358, 356, 352), (359, 355, 353, 357), (360, 361, 363, 362), (362, 363, 367, 366), (366, 367, 365, 364), (364, 365, 361, 360), (362, 366, 364, 360), (367, 363, 361, 365), (368, 369, 371, 370), (370, 371, 375, 374), (374, 375, 373, 372), (372, 373, 369, 368), (370, 374, 372, 368), (375, 371, 369, 373), (376, 377, 379, 378), (378, 379, 383, 382), (382, 383, 381, 380), (380, 381, 377, 376), (378, 382, 380, 376), (383, 379, 377, 381), (384, 385, 387, 386), (386, 387, 391, 390), (390, 391, 389, 388), (388, 389, 385, 384), (386, 390, 388, 384), (391, 387, 385, 389), (392, 393, 395, 394), (394, 395, 399, 398), (398, 399, 397, 396), (396, 397, 393, 392), (394, 398, 396, 392), (399, 395, 393, 397), (400, 401, 403, 402), (402, 403, 407, 406), (406, 407, 405, 404), (404, 405, 401, 400), (402, 406, 404, 400), (407, 403, 401, 405), (408, 409, 411, 410), (410, 411, 415, 414), (414, 415, 413, 412), (412, 413, 409, 408), (410, 414, 412, 408), (415, 411, 409, 413), (416, 417, 419, 418), (418, 419, 423, 422), (422, 423, 421, 420), (420, 421, 417, 416), (418, 422, 420, 416), (423, 419, 417, 421), (424, 425, 427, 426), (426, 427, 431, 430), (430, 431, 429, 428), (428, 429, 425, 424), (426, 430, 428, 424), (431, 427, 425, 429), (432, 433, 435, 434), (434, 435, 439, 438), (438, 439, 437, 436), (436, 437, 433, 432), (434, 438, 436, 432), (439, 435, 433, 437), (440, 441, 443, 442), (442, 443, 447, 446), (446, 447, 445, 444), (444, 445, 441, 440), (442, 446, 444, 440), (447, 443, 441, 445), (448, 449, 451, 450), (450, 451, 455, 454), (454, 455, 453, 452), (452, 453, 449, 448), (450, 454, 452, 448), (455, 451, 449, 453), (456, 457, 459, 458), (458, 459, 463, 462), (462, 463, 461, 460), (460, 461, 457, 456), (458, 462, 460, 456), (463, 459, 457, 461), (464, 465, 467, 466), (466, 467, 471, 470), (470, 471, 469, 468), (468, 469, 465, 464), (466, 470, 468, 464), (471, 467, 465, 469), (472, 473, 475, 474), (474, 475, 479, 478), (478, 479, 477, 476), (476, 477, 473, 472), (474, 478, 476, 472), (479, 475, 473, 477), (480, 481, 483, 482), (482, 483, 487, 486), (486, 487, 485, 484), (484, 485, 481, 480), (482, 486, 484, 480), (487, 483, 481, 485), (488, 489, 491, 490), (490, 491, 495, 494), (494, 495, 493, 492), (492, 493, 489, 488), (490, 494, 492, 488), (495, 491, 489, 493), (496, 497, 499, 498), (498, 499, 503, 502), (502, 503, 501, 500), (500, 501, 497, 496), (498, 502, 500, 496), (503, 499, 497, 501), (504, 505, 507, 506), (506, 507, 511, 510), (510, 511, 509, 508), (508, 509, 505, 504), (506, 510, 508, 504), (511, 507, 505, 509), (512, 513, 515, 514), (514, 515, 519, 518), (518, 519, 517, 516), (516, 517, 513, 512), (514, 518, 516, 512), (519, 515, 513, 517), (520, 521, 523, 522), (522, 523, 527, 526), (526, 527, 525, 524), (524, 525, 521, 520), (522, 526, 524, 520), (527, 523, 521, 525), (528, 529, 531, 530), (530, 531, 535, 534), (534, 535, 533, 532), (532, 533, 529, 528), (530, 534, 532, 528), (535, 531, 529, 533), (536, 537, 539, 538), (538, 539, 543, 542), (542, 543, 541, 540), (540, 541, 537, 536), (538, 542, 540, 536), (543, 539, 537, 541), (544, 545, 547, 546), (546, 547, 551, 550), (550, 551, 549, 548), (548, 549, 545, 544), (546, 550, 548, 544), (551, 547, 545, 549), (552, 553, 555, 554), (554, 555, 559, 558), (558, 559, 557, 556), (556, 557, 553, 552), (554, 558, 556, 552), (559, 555, 553, 557), (560, 561, 563, 562), (562, 563, 567, 566), (566, 567, 565, 564), (564, 565, 561, 560), (562, 566, 564, 560), (567, 563, 561, 565), (568, 569, 571, 570), (570, 571, 575, 574), (574, 575, 573, 572), (572, 573, 569, 568), (570, 574, 572, 568), (575, 571, 569, 573), (576, 577, 579, 578), (578, 579, 583, 582), (582, 583, 581, 580), (580, 581, 577, 576), (578, 582, 580, 576), (583, 579, 577, 581), (584, 585, 587, 586), (586, 587, 591, 590), (590, 591, 589, 588), (588, 589, 585, 584), (586, 590, 588, 584), (591, 587, 585, 589), (592, 593, 595, 594), (594, 595, 599, 598), (598, 599, 597, 596), (596, 597, 593, 592), (594, 598, 596, 592), (599, 595, 593, 597), (600, 601, 603, 602), (602, 603, 607, 606), (606, 607, 605, 604), (604, 605, 601, 600), (602, 606, 604, 600), (607, 603, 601, 605), (608, 609, 611, 610), (610, 611, 615, 614), (614, 615, 613, 612), (612, 613, 609, 608), (610, 614, 612, 608), (615, 611, 609, 613), (616, 617, 619, 618), (618, 619, 623, 622), (622, 623, 621, 620), (620, 621, 617, 616), (618, 622, 620, 616), (623, 619, 617, 621), (624, 625, 627, 626), (626, 627, 631, 630), (630, 631, 629, 628), (628, 629, 625, 624), (626, 630, 628, 624), (631, 627, 625, 629), (632, 633, 635, 634), (634, 635, 639, 638), (638, 639, 637, 636), (636, 637, 633, 632), (634, 638, 636, 632), (639, 635, 633, 637), (640, 641, 643, 642), (642, 643, 647, 646), (646, 647, 645, 644), (644, 645, 641, 640), (642, 646, 644, 640), (647, 643, 641, 645), (648, 649, 651, 650), (650, 651, 655, 654), (654, 655, 653, 652), (652, 653, 649, 648), (650, 654, 652, 648), (655, 651, 649, 653), (656, 657, 659, 658), (658, 659, 663, 662), (662, 663, 661, 660), (660, 661, 657, 656), (658, 662, 660, 656), (663, 659, 657, 661), (664, 665, 667, 666), (666, 667, 671, 670), (670, 671, 669, 668), (668, 669, 665, 664), (666, 670, 668, 664), (671, 667, 665, 669), (672, 673, 675, 674), (674, 675, 679, 678), (678, 679, 677, 676), (676, 677, 673, 672), (674, 678, 676, 672), (679, 675, 673, 677), (680, 681, 683, 682), (682, 683, 687, 686), (686, 687, 685, 684), (684, 685, 681, 680), (682, 686, 684, 680), (687, 683, 681, 685), (688, 689, 691, 690), (690, 691, 695, 694), (694, 695, 693, 692), (692, 693, 689, 688), (690, 694, 692, 688), (695, 691, 689, 693), (696, 697, 699, 698), (698, 699, 703, 702), (702, 703, 701, 700), (700, 701, 697, 696), (698, 702, 700, 696), (703, 699, 697, 701), (704, 705, 707, 706), (706, 707, 711, 710), (710, 711, 709, 708), (708, 709, 705, 704), (706, 710, 708, 704), (711, 707, 705, 709), (712, 713, 715, 714), (714, 715, 719, 718), (718, 719, 717, 716), (716, 717, 713, 712), (714, 718, 716, 712), (719, 715, 713, 717), (720, 721, 723, 722), (722, 723, 727, 726), (726, 727, 725, 724), (724, 725, 721, 720), (722, 726, 724, 720), (727, 723, 721, 725), (728, 729, 731, 730), (730, 731, 735, 734), (734, 735, 733, 732), (732, 733, 729, 728), (730, 734, 732, 728), (735, 731, 729, 733), (736, 737, 739, 738), (738, 739, 743, 742), (742, 743, 741, 740), (740, 741, 737, 736), (738, 742, 740, 736), (743, 739, 737, 741), (744, 745, 747, 746), (746, 747, 751, 750), (750, 751, 749, 748), (748, 749, 745, 744), (746, 750, 748, 744), (751, 747, 745, 749), (752, 753, 755, 754), (754, 755, 759, 758), (758, 759, 757, 756), (756, 757, 753, 752), (754, 758, 756, 752), (759, 755, 753, 757), (760, 761, 763, 762), (762, 763, 767, 766), (766, 767, 765, 764), (764, 765, 761, 760), (762, 766, 764, 760), (767, 763, 761, 765), (768, 769, 771, 770), (770, 771, 775, 774), (774, 775, 773, 772), (772, 773, 769, 768), (770, 774, 772, 768), (775, 771, 769, 773), (776, 777, 779, 778), (778, 779, 783, 782), (782, 783, 781, 780), (780, 781, 777, 776), (778, 782, 780, 776), (783, 779, 777, 781), (784, 785, 787, 786), (786, 787, 791, 790), (790, 791, 789, 788), (788, 789, 785, 784), (786, 790, 788, 784), (791, 787, 785, 789), (792, 793, 795, 794), (794, 795, 799, 798), (798, 799, 797, 796), (796, 797, 793, 792), (794, 798, 796, 792), (799, 795, 793, 797), (800, 801, 803, 802), (802, 803, 807, 806), (806, 807, 805, 804), (804, 805, 801, 800), (802, 806, 804, 800), (807, 803, 801, 805), (808, 809, 811, 810), (810, 811, 815, 814), (814, 815, 813, 812), (812, 813, 809, 808), (810, 814, 812, 808), (815, 811, 809, 813), (816, 817, 819, 818), (818, 819, 823, 822), (822, 823, 821, 820), (820, 821, 817, 816), (818, 822, 820, 816), (823, 819, 817, 821), (824, 825, 827, 826), (826, 827, 831, 830), (830, 831, 829, 828), (828, 829, 825, 824), (826, 830, 828, 824), (831, 827, 825, 829), (832, 833, 835, 834), (834, 835, 839, 838), (838, 839, 837, 836), (836, 837, 833, 832), (834, 838, 836, 832), (839, 835, 833, 837), (840, 841, 843, 842), (842, 843, 847, 846), (846, 847, 845, 844), (844, 845, 841, 840), (842, 846, 844, 840), (847, 843, 841, 845), (848, 849, 851, 850), (850, 851, 855, 854), (854, 855, 853, 852), (852, 853, 849, 848), (850, 854, 852, 848), (855, 851, 849, 853), (856, 857, 859, 858), (858, 859, 863, 862), (862, 863, 861, 860), (860, 861, 857, 856), (858, 862, 860, 856), (863, 859, 857, 861), (864, 865, 867, 866), (866, 867, 871, 870), (870, 871, 869, 868), (868, 869, 865, 864), (866, 870, 868, 864), (871, 867, 865, 869), (872, 873, 875, 874), (874, 875, 879, 878), (878, 879, 877, 876), (876, 877, 873, 872), (874, 878, 876, 872), (879, 875, 873, 877), (880, 881, 883, 882), (882, 883, 887, 886), (886, 887, 885, 884), (884, 885, 881, 880), (882, 886, 884, 880), (887, 883, 881, 885), (888, 889, 891, 890), (890, 891, 895, 894), (894, 895, 893, 892), (892, 893, 889, 888), (890, 894, 892, 888), (895, 891, 889, 893), (896, 897, 899, 898), (898, 899, 903, 902), (902, 903, 901, 900), (900, 901, 897, 896), (898, 902, 900, 896), (903, 899, 897, 901), (904, 905, 907, 906), (906, 907, 911, 910), (910, 911, 909, 908), (908, 909, 905, 904), (906, 910, 908, 904), (911, 907, 905, 909), (912, 913, 915, 914), (914, 915, 919, 918), (918, 919, 917, 916), (916, 917, 913, 912), (914, 918, 916, 912), (919, 915, 913, 917), (920, 921, 923, 922), (922, 923, 927, 926), (926, 927, 925, 924), (924, 925, 921, 920), (922, 926, 924, 920), (927, 923, 921, 925)])
me_bridge_mesh.update()

# ---- objects
ob_low_poly_bridge = bpy.data.objects.new('Low_Poly_Bridge', me_bridge_mesh)

# ---- transforms, parenting, visibility, modifiers, constraints
ob_low_poly_bridge.location = (0.0, 0.0, 0.0)
_m = ob_low_poly_bridge.modifiers.new('Decimate', 'DECIMATE')

# ---- collection membership
scene.collection.objects.link(ob_low_poly_bridge)

# ---- scene / render settings (as saved in the file)
scene.frame_start = 1; scene.frame_end = 250; scene.frame_set(1)
scene.render.engine = 'BLENDER_EEVEE_NEXT'
bpy.context.view_layer.update()

# ---- added for rendering (the .blend has no active camera and no usable light): camera, sun
cam_auto = bpy.data.cameras.new('AutoCamera')
cam_auto.lens = 50.0
cam_auto.sensor_width = 36.0
cam_auto.clip_end = 1000.0
ob_auto_camera = bpy.data.objects.new('AutoCamera', cam_auto)
scene.collection.objects.link(ob_auto_camera)
ob_auto_camera.location = (11.1661, -13.3966, 10.1772)
ob_auto_camera.rotation_euler = (1.09748, -7.21219e-08, 0.694738)
scene.camera = ob_auto_camera
light_auto_sun = bpy.data.lights.new('AutoSun', 'SUN')
light_auto_sun.energy = 3.0
light_auto_sun.angle = 0.0523599
ob_auto_sun = bpy.data.objects.new('AutoSun', light_auto_sun)
scene.collection.objects.link(ob_auto_sun)
ob_auto_sun.rotation_euler = (0.872665, 0.174533, 0.523599)
bpy.context.view_layer.update()
